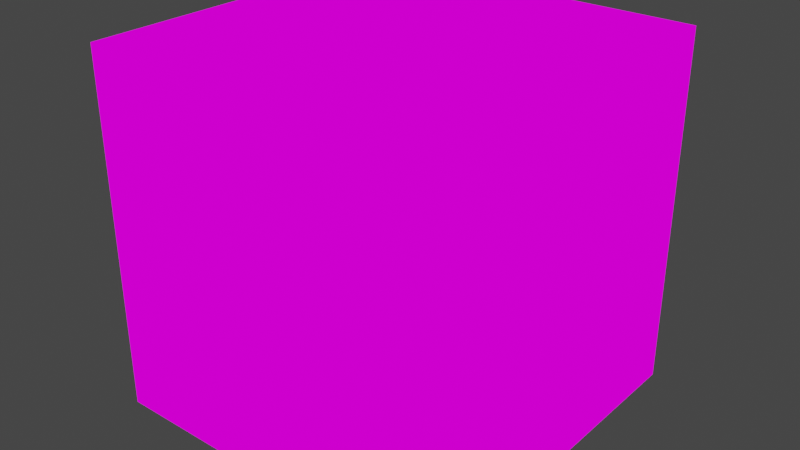 # Source: crateMechShop2.blend  (saved by Blender 2.82.7; exported with 4.5.12 LTS)
import bpy
from mathutils import Matrix  # noqa: F401  (used for matrix-valued properties, if any)

bpy.ops.wm.read_factory_settings(use_empty=True)
scene = bpy.context.scene
scene.name = 'Scene'

# ---- collections
col_collection = bpy.data.collections.new('Collection'); scene.collection.children.link(col_collection)

# ---- images (referenced by path relative to the original .blend; pixels are not part of the script)
import os
ASSET_DIR = os.environ.get("B2B_ASSET_DIR", "")  # directory of the original .blend (textures are referenced by path, not embedded)
HERE = os.path.dirname(os.path.abspath(__file__))  # packed textures are extracted next to this script under _unpacked/

def load_image(name, relpath, width, height, colorspace="sRGB"):
    """Load a texture the original file referenced (path relative to the .blend, or extracted next to this script)."""
    p = next((c for c in (os.path.join(HERE, relpath), os.path.join(ASSET_DIR, relpath)) if relpath and os.path.exists(c)), "")
    if p:
        img = bpy.data.images.load(p, check_existing=True)
        img.name = name
    else:  # same state as the original file: an image datablock whose file is absent (Cycles renders it pink)
        img = bpy.data.images.new(name, width, height)
        img.source = "FILE"
        img.filepath = "//" + (relpath or name)
    img.colorspace_settings.name = colorspace
    return img
img_boxwithstuff_png = load_image('BOXwithstuff.png', 'BOXwithstuff.png', 1024, 1024, 'sRGB')

# ---- materials (node trees are filled in below, after node groups)
mat_boxwithstuff = bpy.data.materials.new('BOXwithstuff')
mat_boxwithstuff.alpha_threshold = 0.0
mat_boxwithstuff.use_transparent_shadow = False
mat_boxwithstuff.line_color = (0.0, 0.0, 0.0, 1.0)

# ---- material node trees
mat_boxwithstuff.use_nodes = True; mat_boxwithstuff.node_tree.nodes.clear()
_N = mat_boxwithstuff.node_tree.nodes; _L = mat_boxwithstuff.node_tree.links
n0 = _N.new('ShaderNodeOutputMaterial'); n0.name = 'Material Output'; n0.location = (400, 0)
n1 = _N.new('ShaderNodeLightPath'); n1.name = 'Light Path'; n1.location = (0, 250)
n2 = _N.new('ShaderNodeBsdfTransparent'); n2.name = 'Transparent BSDF'; n2.location = (-200, -100)
n3 = _N.new('ShaderNodeEmission'); n3.name = 'Emission'; n3.location = (-200, -200)
n4 = _N.new('ShaderNodeMixShader'); n4.name = 'Mix Shader'; n4.location = (200, 0)
n5 = _N.new('ShaderNodeMixShader'); n5.name = 'Mix Shader.001'; n5.location = (0, -100)
n6 = _N.new('ShaderNodeTexImage'); n6.name = 'Image Texture'; n6.location = (-500, 100)
n6.image = img_boxwithstuff_png
n6.interpolation = 'Closest'
_L.new(n6.outputs[0], n3.inputs[0])
_L.new(n6.outputs[1], n5.inputs[0])
_L.new(n2.outputs[0], n5.inputs[1])
_L.new(n2.outputs[0], n4.inputs[1])
_L.new(n3.outputs[0], n5.inputs[2])
_L.new(n5.outputs[0], n4.inputs[2])
_L.new(n1.outputs[0], n4.inputs[0])
_L.new(n4.outputs[0], n0.inputs[0])
n0.is_active_output = True

# ---- world
world_world = bpy.data.worlds.new('World'); scene.world = world_world
world_world.use_nodes = True; world_world.node_tree.nodes.clear()
_N = world_world.node_tree.nodes; _L = world_world.node_tree.links
n0 = _N.new('ShaderNodeOutputWorld'); n0.name = 'World Output'; n0.location = (300, 300)
n1 = _N.new('ShaderNodeBackground'); n1.name = 'Background'; n1.location = (10, 300)
n1.inputs[0].default_value = (0.05088, 0.05088, 0.05088, 1.0)
_L.new(n1.outputs[0], n0.inputs[0])
n0.is_active_output = True
world_world.color = (0.05088, 0.05088, 0.05088)
world_world.use_sun_shadow = False
world_world.sun_shadow_jitter_overblur = 0.0

# ---- meshes
me_cube = bpy.data.meshes.new('Cube')
me_cube.from_pydata([(-0.5, -0.1887, 0.0), (-0.4073, 0.25, 0.0), (-0.4073, -0.25, 0.5), (-0.4073, 0.25, 0.25), (-0.4073, 0.0, 0.0), (-0.5, 0.25, 0.0), (-0.25, -0.25, 0.5), (-0.4082, 0.25, 0.25), (-0.4073, -0.25, 0.0), (-0.4073, -0.25, 0.25), (-0.5, 0.1854, 0.5), (-0.5, 0.0, 0.0), (-0.5, -0.25, 0.0), (0.0, 0.25, 0.0), (-0.5, -0.25, 0.25), (-0.5, 0.0, 0.5), (-0.5, -0.1887, 0.5), (-0.5, 0.25, 0.25), (0.0, -0.25, 0.0), (0.0, -0.25, 0.25), (-0.25, -0.25, 0.25), (0.0, 0.1854, 0.5), (0.0, -0.25, 0.5), (-0.5, -0.25, 0.5), (-0.25, 0.0, 0.0), (-0.25, -0.25, 0.0), (0.0, 0.0, 0.0), (0.0, 0.0, 0.25), (0.0, 0.0, 0.5), (-0.5, 0.0, 0.25), (-0.4073, -0.1887, 0.0), (-0.25, 0.25, 0.0), (-0.5, 0.25, 0.5), (0.0, -0.1887, 0.25), (-0.25, -0.1887, 0.0), (-0.5, -0.1887, 0.25), (0.0, -0.1887, 0.0), (0.0, -0.1887, 0.5), (0.0, 0.25, 0.25), (-0.09375, 0.25, 0.0), (-0.09375, -0.25, 0.5), (-0.09375, -0.25, 0.0), (-0.09375, 0.0, 0.0), (-0.09375, -0.25, 0.25), (-0.09375, 0.25, 0.25), (-0.09375, -0.1887, 0.0), (-0.5, 0.191, 0.25), (0.0, 0.191, 0.25), (-0.25, 0.25, 0.5), (0.0, 0.191, 0.0), (-0.5, 0.191, 0.0), (0.0, 0.191, 0.5), (-0.25, 0.191, 0.0), (-0.5, 0.191, 0.5), (-0.4073, 0.191, 0.0), (-0.09375, 0.191, 0.0), (0.0, 0.25, 0.5), (-0.25, 0.1854, 0.5), (-0.25, 0.25, 0.25), (-0.4082, 0.25, 0.5), (-0.4082, 0.0, 0.5), (-0.4082, -0.25, 0.5), (-0.4082, 0.1854, 0.5), (-0.09521, 0.25, 0.25), (-0.09521, -0.25, 0.5), (-0.09521, 0.0, 0.5), (-0.09521, 0.25, 0.5), (-0.09521, 0.1854, 0.5), (-0.4082, -0.1809, 0.5), (0.0, -0.1809, 0.5), (-0.5, -0.1809, 0.5), (-0.25, -0.1809, 0.5), (-0.09521, -0.1809, 0.5), (-0.3886, 0.1625, 0.4906), (-0.3886, 0.000187, 0.4906), (-0.2501, 0.000187, 0.4906), (-0.2501, 0.1625, 0.4906), (-0.1147, 0.000187, 0.4906), (-0.1147, 0.1625, 0.4906), (-0.3886, -0.1582, 0.4906), (-0.2501, -0.1582, 0.4906), (-0.1147, -0.1582, 0.4906)], [], [(35, 14, 23, 16), (46, 29, 15, 53), (0, 12, 14, 35), (50, 11, 29, 46), (43, 19, 22, 40), (9, 20, 6, 2), (41, 18, 19, 43), (8, 25, 20, 9), (47, 38, 56, 51), (33, 27, 28, 37), (49, 13, 38, 47), (36, 26, 27, 33), (39, 31, 58, 44), (1, 5, 17, 3), (59, 32, 10, 62), (66, 48, 57, 67), (55, 42, 24, 52), (45, 41, 25, 34), (54, 4, 11, 50), (30, 8, 12, 0), (34, 25, 8, 30), (52, 24, 4, 54), (7, 17, 32, 59), (31, 1, 3, 58), (12, 8, 9, 14), (14, 9, 2, 23), (24, 34, 30, 4), (4, 30, 0, 11), (42, 45, 34, 24), (18, 36, 33, 19), (19, 33, 37, 22), (11, 0, 35, 29), (29, 35, 16, 15), (26, 36, 45, 42), (36, 18, 41, 45), (49, 26, 42, 55), (63, 58, 48, 66), (13, 39, 44, 38), (25, 41, 43, 20), (20, 43, 40, 6), (13, 49, 55, 39), (31, 52, 54, 1), (1, 54, 50, 5), (39, 55, 52, 31), (26, 49, 47, 27), (27, 47, 51, 28), (5, 50, 46, 17), (17, 46, 53, 32), (62, 10, 15, 60), (62, 60, 74, 73), (68, 70, 23, 61), (72, 71, 6, 64), (71, 68, 61, 6), (71, 72, 81, 80), (58, 7, 59, 48), (48, 59, 62, 57), (69, 72, 64, 22), (21, 67, 65, 28), (38, 63, 66, 56), (56, 66, 67, 21), (28, 65, 72, 69), (60, 68, 79, 74), (72, 65, 77, 81), (60, 15, 70, 68), (78, 76, 75, 77), (76, 73, 74, 75), (75, 74, 79, 80), (77, 75, 80, 81), (57, 62, 73, 76), (65, 67, 78, 77), (68, 71, 80, 79), (67, 57, 76, 78)])
_uv = me_cube.uv_layers.new(name='UVMap')
_uv.uv.foreach_set('vector', [0.2346, 0.25, 0.2498, 0.2508, 0.2498, 0.4992, 0.2346, 0.4992, 0.1398, 0.25, 0.1873, 0.2508, 0.1873, 0.4992, 0.1398, 0.4992, 0.2346, 0.0007813, 0.2498, 0.0007813, 0.2498, 0.2492, 0.2346, 0.25, 0.1398, 0.0007813, 0.1873, 0.0007813, 0.1873, 0.2492, 0.1398, 0.25, 0.1015, 0.25, 0.1248, 0.2508, 0.1248, 0.4992, 0.1015, 0.4992, 0.02323, 0.25, 0.0623, 0.2508, 0.0623, 0.4992, 0.02323, 0.4992, 0.1015, 0.0007813, 0.1248, 0.0007813, 0.1248, 0.2492, 0.1015, 0.25, 0.02323, 0.0007813, 0.0623, 0.0007813, 0.0623, 0.2492, 0.02323, 0.25, 0.2352, 0.25, 0.2498, 0.2508, 0.2498, 0.4992, 0.2352, 0.4992, 0.1404, 0.25, 0.1873, 0.2508, 0.1873, 0.4992, 0.1404, 0.4992, 0.2352, 0.0007813, 0.2498, 0.0007813, 0.2498, 0.2492, 0.2352, 0.25, 0.1404, 0.0007813, 0.1873, 0.0007813, 0.1873, 0.2492, 0.1404, 0.25, 0.1485, 0.0007813, 0.1873, 0.0007813, 0.1873, 0.2492, 0.1485, 0.25, 0.2268, 0.0007813, 0.2498, 0.0007813, 0.2498, 0.2492, 0.2268, 0.25, 0.602, 0.5, 0.6248, 0.5008, 0.6248, 0.5649, 0.6019, 0.5649, 0.5238, 0.5, 0.5623, 0.5008, 0.5625, 0.5649, 0.5239, 0.5649, 0.2649, 0.09395, 0.3125, 0.09395, 0.3123, 0.2492, 0.2648, 0.25, 0.3596, 0.09424, 0.3748, 0.09395, 0.3748, 0.2492, 0.3596, 0.25, 0.2649, 0.4071, 0.3125, 0.4071, 0.3123, 0.4992, 0.2648, 0.4992, 0.3595, 0.4071, 0.3748, 0.4071, 0.3748, 0.4992, 0.3596, 0.4992, 0.3596, 0.25, 0.3748, 0.2508, 0.3748, 0.4071, 0.3595, 0.4071, 0.2648, 0.25, 0.3123, 0.2508, 0.3125, 0.4071, 0.2649, 0.4071, 0.602, 0.2508, 0.6248, 0.2508, 0.6248, 0.4992, 0.602, 0.5, 0.1877, 0.0007813, 0.2268, 0.0007813, 0.2268, 0.25, 0.1877, 0.2492, 0.0001953, 0.0007813, 0.02323, 0.0007813, 0.02323, 0.25, 0.0001953, 0.2492, 0.0001953, 0.2508, 0.02323, 0.25, 0.02323, 0.4992, 0.0001953, 0.4992, 0.3127, 0.2508, 0.3596, 0.25, 0.3595, 0.4071, 0.3125, 0.4071, 0.3125, 0.4071, 0.3595, 0.4071, 0.3596, 0.4992, 0.3127, 0.4992, 0.3125, 0.09395, 0.3596, 0.09424, 0.3596, 0.25, 0.3127, 0.2492, 0.1252, 0.0007813, 0.1404, 0.0007813, 0.1404, 0.25, 0.1252, 0.2492, 0.1252, 0.2508, 0.1404, 0.25, 0.1404, 0.4992, 0.1252, 0.4992, 0.1877, 0.0007813, 0.2346, 0.0007813, 0.2346, 0.25, 0.1877, 0.2492, 0.5703, 0.2508, 0.6172, 0.2508, 0.6172, 0.4992, 0.5703, 0.4992, 0.3127, 0.0007813, 0.3596, 0.0007813, 0.3596, 0.09424, 0.3125, 0.09395, 0.3596, 0.0007813, 0.3748, 0.0007813, 0.3748, 0.09395, 0.3596, 0.09424, 0.2648, 0.0007813, 0.3123, 0.0007813, 0.3125, 0.09395, 0.2649, 0.09395, 0.5238, 0.2508, 0.5623, 0.2508, 0.5623, 0.4992, 0.5238, 0.5, 0.1252, 0.0007813, 0.1485, 0.0007813, 0.1485, 0.25, 0.1252, 0.2492, 0.0627, 0.0007813, 0.1015, 0.0007813, 0.1015, 0.25, 0.0627, 0.2492, 0.0627, 0.2508, 0.1015, 0.25, 0.1015, 0.4992, 0.0627, 0.4992, 0.2502, 0.0007813, 0.2648, 0.0007813, 0.2649, 0.09395, 0.2502, 0.09395, 0.2502, 0.2508, 0.2648, 0.25, 0.2649, 0.4071, 0.2502, 0.4071, 0.2502, 0.4071, 0.2649, 0.4071, 0.2648, 0.4992, 0.2502, 0.4992, 0.2502, 0.09395, 0.2649, 0.09395, 0.2648, 0.25, 0.2502, 0.2492, 0.1877, 0.0007813, 0.2352, 0.0007813, 0.2352, 0.25, 0.1877, 0.2492, 0.1877, 0.2508, 0.2352, 0.25, 0.2352, 0.4992, 0.1877, 0.4992, 0.1252, 0.0007813, 0.1398, 0.0007813, 0.1398, 0.25, 0.1252, 0.2492, 0.1252, 0.2508, 0.1398, 0.25, 0.1398, 0.4992, 0.1252, 0.4992, 0.6019, 0.5649, 0.6248, 0.5649, 0.6248, 0.7492, 0.602, 0.75, 0.6019, 0.5649, 0.602, 0.75, 0.602, 0.75, 0.6019, 0.5649, 0.602, 0.9304, 0.6248, 0.9306, 0.6248, 0.9992, 0.602, 0.9992, 0.5238, 0.9304, 0.5625, 0.9306, 0.5623, 0.9992, 0.5238, 0.9992, 0.5625, 0.9306, 0.602, 0.9304, 0.602, 0.9992, 0.5627, 0.9992, 0.5625, 0.9306, 0.5238, 0.9304, 0.5238, 0.9304, 0.5625, 0.9306, 0.5627, 0.2508, 0.602, 0.2508, 0.602, 0.5, 0.5627, 0.4992, 0.5627, 0.5008, 0.602, 0.5, 0.6019, 0.5649, 0.5625, 0.5649, 0.5002, 0.9306, 0.5238, 0.9304, 0.5238, 0.9992, 0.5002, 0.9992, 0.5002, 0.5649, 0.5239, 0.5649, 0.5238, 0.75, 0.5002, 0.7492, 0.5002, 0.2508, 0.5238, 0.2508, 0.5238, 0.5, 0.5002, 0.4992, 0.5002, 0.5008, 0.5238, 0.5, 0.5239, 0.5649, 0.5002, 0.5649, 0.5002, 0.7508, 0.5238, 0.75, 0.5238, 0.9304, 0.5002, 0.9306, 0.602, 0.75, 0.602, 0.9304, 0.602, 0.9304, 0.602, 0.75, 0.5238, 0.9304, 0.5238, 0.75, 0.5238, 0.75, 0.5238, 0.9304, 0.602, 0.75, 0.6248, 0.7508, 0.6248, 0.9306, 0.602, 0.9304, 0.5239, 0.5649, 0.5625, 0.5649, 0.5623, 0.7492, 0.5238, 0.75, 0.5625, 0.5649, 0.6019, 0.5649, 0.602, 0.75, 0.5627, 0.7492, 0.5627, 0.7508, 0.602, 0.75, 0.602, 0.9304, 0.5625, 0.9306, 0.5238, 0.75, 0.5623, 0.7508, 0.5625, 0.9306, 0.5238, 0.9304, 0.5625, 0.5649, 0.6019, 0.5649, 0.6019, 0.5649, 0.5625, 0.5649, 0.5238, 0.75, 0.5239, 0.5649, 0.5239, 0.5649, 0.5238, 0.75, 0.602, 0.9304, 0.5625, 0.9306, 0.5625, 0.9306, 0.602, 0.9304, 0.5239, 0.5649, 0.5625, 0.5649, 0.5625, 0.5649, 0.5239, 0.5649])
me_cube.materials.append(mat_boxwithstuff)
me_cube.use_remesh_preserve_volume = False
me_cube.use_remesh_preserve_attributes = False
me_cube.use_mirror_vertex_groups = False
me_cube.update()

# ---- objects
ob_cube = bpy.data.objects.new('Cube', me_cube)

# ---- transforms, parenting, visibility, modifiers, constraints
ob_cube.location = (0.0, 0.0, 0.0)
ob_cube.lock_rotations_4d = False
ob_cube.empty_display_type = 'ARROWS'
ob_cube.lineart.crease_threshold = 0.0

# ---- collection membership
col_collection.objects.link(ob_cube)

# ---- scene / render settings (as saved in the file)
scene.frame_start = 1; scene.frame_end = 250; scene.frame_set(1)
scene.render.engine = 'BLENDER_EEVEE_NEXT'
scene.cycles.use_denoising = False
scene.cycles.samples = 128
scene.cycles.sampling_pattern = 'TABULATED_SOBOL'
scene.cycles.use_adaptive_sampling = False
scene.cycles.use_light_tree = False
scene.view_settings.view_transform = 'Filmic'
bpy.context.view_layer.update()

# ---- added for rendering (the .blend has no active camera): camera
cam_auto = bpy.data.cameras.new('AutoCamera')
cam_auto.lens = 50.0
cam_auto.sensor_width = 36.0
cam_auto.clip_end = 1000.0
ob_auto_camera = bpy.data.objects.new('AutoCamera', cam_auto)
scene.collection.objects.link(ob_auto_camera)
ob_auto_camera.location = (0.551268, -0.961522, 0.891014)
ob_auto_camera.rotation_euler = (1.09748, -7.21219e-08, 0.694738)
scene.camera = ob_auto_camera
bpy.context.view_layer.update()
